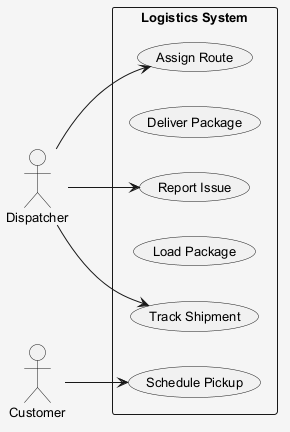

The diagram above was rendered by PlantUML. Its source (embedded in the PNG):
@startuml
skinparam shadowing false
skinparam backgroundColor #F5F5F5
skinparam defaultFontSize 13
left to right direction
actor "Dispatcher" as Dispatcher
actor "Customer" as Customer
rectangle "Logistics System" {
  usecase "Schedule Pickup" as UC_SchedulePickup
  usecase "Deliver Package" as UC_DeliverPackage
  usecase "Assign Route" as UC_AssignRoute
  usecase "Load Package" as UC_LoadPackage
  usecase "Report Issue" as UC_ReportIssue
  usecase "Track Shipment" as UC_TrackShipment
}
Dispatcher --> UC_AssignRoute
Dispatcher --> UC_TrackShipment
Dispatcher --> UC_ReportIssue
Customer --> UC_SchedulePickup
@enduml